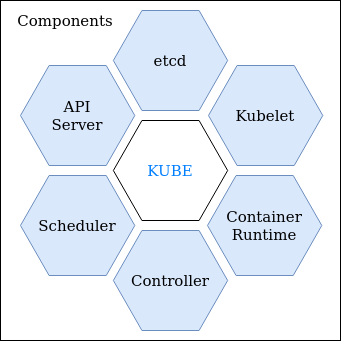

The diagram above was exported from draw.io. Its source (the exported page's mxGraphModel, read from the mxfile embedded in the PNG):
<mxGraphModel dx="677" dy="385" grid="1" gridSize="10" guides="1" tooltips="1" connect="1" arrows="1" fold="1" page="1" pageScale="1" pageWidth="1169" pageHeight="1654" math="0" shadow="0">
  <root>
    <mxCell id="0" />
    <mxCell id="1" parent="0" />
    <mxCell id="vhiTAI844jnVnG45xOuU-54" value="" style="rounded=0;whiteSpace=wrap;html=1;strokeColor=#000000;fontSize=15;fontColor=#007FFF;" vertex="1" parent="1">
      <mxGeometry x="380" y="180" width="340" height="340" as="geometry" />
    </mxCell>
    <mxCell id="vhiTAI844jnVnG45xOuU-55" value="KUBE" style="shape=hexagon;perimeter=hexagonPerimeter2;whiteSpace=wrap;html=1;strokeColor=#000000;fontSize=15;fontColor=#007FFF;rotation=0;" vertex="1" parent="1">
      <mxGeometry x="492.86" y="300" width="114.29" height="100" as="geometry" />
    </mxCell>
    <mxCell id="vhiTAI844jnVnG45xOuU-56" value="Kubelet" style="shape=hexagon;perimeter=hexagonPerimeter2;whiteSpace=wrap;html=1;strokeColor=#6c8ebf;fontSize=15;rotation=0;fillColor=#dae8fc;" vertex="1" parent="1">
      <mxGeometry x="588" y="245" width="114.29" height="100" as="geometry" />
    </mxCell>
    <mxCell id="vhiTAI844jnVnG45xOuU-57" value="etcd" style="shape=hexagon;perimeter=hexagonPerimeter2;whiteSpace=wrap;html=1;strokeColor=#6c8ebf;fontSize=15;rotation=0;fillColor=#dae8fc;" vertex="1" parent="1">
      <mxGeometry x="492.86" y="190" width="114.29" height="100" as="geometry" />
    </mxCell>
    <mxCell id="vhiTAI844jnVnG45xOuU-58" value="Scheduler" style="shape=hexagon;perimeter=hexagonPerimeter2;whiteSpace=wrap;html=1;strokeColor=#6c8ebf;fontSize=15;rotation=0;fillColor=#dae8fc;" vertex="1" parent="1">
      <mxGeometry x="400" y="355" width="114.29" height="100" as="geometry" />
    </mxCell>
    <mxCell id="vhiTAI844jnVnG45xOuU-59" value="&lt;div&gt;Container&lt;/div&gt;&lt;div&gt;Runtime&lt;br&gt;&lt;/div&gt;" style="shape=hexagon;perimeter=hexagonPerimeter2;whiteSpace=wrap;html=1;strokeColor=#6c8ebf;fontSize=15;rotation=0;fillColor=#dae8fc;" vertex="1" parent="1">
      <mxGeometry x="587" y="355" width="114.29" height="100" as="geometry" />
    </mxCell>
    <mxCell id="vhiTAI844jnVnG45xOuU-60" value="Controller" style="shape=hexagon;perimeter=hexagonPerimeter2;whiteSpace=wrap;html=1;strokeColor=#6c8ebf;fontSize=15;rotation=0;fillColor=#dae8fc;" vertex="1" parent="1">
      <mxGeometry x="492.86" y="410" width="114.29" height="100" as="geometry" />
    </mxCell>
    <mxCell id="vhiTAI844jnVnG45xOuU-61" value="&lt;div&gt;API&lt;/div&gt;&lt;div&gt;Server&lt;br&gt;&lt;/div&gt;" style="shape=hexagon;perimeter=hexagonPerimeter2;whiteSpace=wrap;html=1;strokeColor=#6c8ebf;fontSize=15;rotation=0;fillColor=#dae8fc;" vertex="1" parent="1">
      <mxGeometry x="400" y="245" width="114.29" height="100" as="geometry" />
    </mxCell>
    <mxCell id="vhiTAI844jnVnG45xOuU-62" value="Components" style="text;html=1;strokeColor=none;fillColor=none;align=center;verticalAlign=middle;whiteSpace=wrap;rounded=0;fontSize=15;fontColor=#000000;" vertex="1" parent="1">
      <mxGeometry x="390" y="190" width="110" height="20" as="geometry" />
    </mxCell>
  </root>
</mxGraphModel>